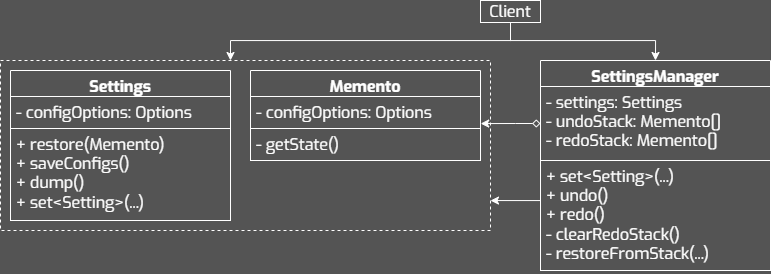

The diagram above was exported from draw.io. Its source (the exported page's mxGraphModel, read from the mxfile embedded in the PNG):
<mxGraphModel dx="2424" dy="1391" grid="1" gridSize="10" guides="1" tooltips="1" connect="1" arrows="1" fold="1" page="1" pageScale="1" pageWidth="827" pageHeight="1169" background="#545454" math="0" shadow="0">
  <root>
    <mxCell id="0" />
    <mxCell id="1" parent="0" />
    <mxCell id="2" value="" style="rounded=0;whiteSpace=wrap;html=1;fillColor=none;strokeColor=#FFFFFF;dashed=1;" vertex="1" parent="1">
      <mxGeometry x="20" y="500" width="490" height="170" as="geometry" />
    </mxCell>
    <mxCell id="3" value="Settings" style="swimlane;fontStyle=1;align=center;verticalAlign=top;childLayout=stackLayout;horizontal=1;startSize=26;horizontalStack=0;resizeParent=1;resizeParentMax=0;resizeLast=0;collapsible=1;marginBottom=0;whiteSpace=wrap;fontFamily=Exo;fillColor=none;fontColor=#FFFFFF;strokeColor=#FFFFFF;fontSize=16;spacing=2;spacingTop=0;spacingBottom=0;html=1;" vertex="1" parent="1">
      <mxGeometry x="30" y="510" width="220" height="150" as="geometry" />
    </mxCell>
    <mxCell id="4" value="- configOptions: Options" style="text;align=left;verticalAlign=top;spacingLeft=4;spacingRight=4;overflow=hidden;rotatable=0;points=[[0,0.5],[1,0.5]];portConstraint=eastwest;whiteSpace=wrap;fontFamily=Exo;fontColor=#FFFFFF;strokeColor=#FFFFFF;fontSize=16;spacing=2;spacingTop=0;spacingBottom=0;html=1;" vertex="1" parent="3">
      <mxGeometry y="26" width="220" height="32" as="geometry" />
    </mxCell>
    <mxCell id="5" value="+ restore(Memento)&lt;br&gt;+ saveConfigs()&lt;div&gt;+ dump()&lt;/div&gt;&lt;div&gt;+ set&amp;lt;Setting&amp;gt;(...)&lt;/div&gt;" style="text;align=left;verticalAlign=top;spacingLeft=4;spacingRight=4;overflow=hidden;rotatable=0;points=[[0,0.5],[1,0.5]];portConstraint=eastwest;whiteSpace=wrap;fontFamily=Exo;fontColor=#FFFFFF;strokeColor=#FFFFFF;fontSize=16;spacing=2;spacingTop=0;spacingBottom=0;html=1;" vertex="1" parent="3">
      <mxGeometry y="58" width="220" height="92" as="geometry" />
    </mxCell>
    <mxCell id="6" style="edgeStyle=orthogonalEdgeStyle;rounded=0;orthogonalLoop=1;jettySize=auto;html=1;entryX=0.5;entryY=0;entryDx=0;entryDy=0;strokeColor=#FFFFFF;" edge="1" source="7" target="11" parent="1">
      <mxGeometry relative="1" as="geometry">
        <Array as="points">
          <mxPoint x="530" y="480" />
          <mxPoint x="675" y="480" />
        </Array>
      </mxGeometry>
    </mxCell>
    <mxCell id="7" value="Client" style="whiteSpace=wrap;fontFamily=Exo;fillColor=none;fontColor=#FFFFFF;strokeColor=#FFFFFF;fontSize=16;spacing=2;spacingTop=0;spacingBottom=0;html=1;" vertex="1" parent="1">
      <mxGeometry x="500" y="440" width="60" height="22" as="geometry" />
    </mxCell>
    <mxCell id="8" value="Memento" style="swimlane;fontStyle=1;align=center;verticalAlign=top;childLayout=stackLayout;horizontal=1;startSize=26;horizontalStack=0;resizeParent=1;resizeParentMax=0;resizeLast=0;collapsible=1;marginBottom=0;whiteSpace=wrap;fontFamily=Exo;fillColor=none;fontColor=#FFFFFF;strokeColor=#FFFFFF;fontSize=16;spacing=2;spacingTop=0;spacingBottom=0;html=1;" vertex="1" parent="1">
      <mxGeometry x="270" y="510" width="230" height="90" as="geometry" />
    </mxCell>
    <mxCell id="9" value="- configOptions: Options" style="text;align=left;verticalAlign=top;spacingLeft=4;spacingRight=4;overflow=hidden;rotatable=0;points=[[0,0.5],[1,0.5]];portConstraint=eastwest;whiteSpace=wrap;fontFamily=Exo;fontColor=#FFFFFF;strokeColor=#FFFFFF;fontSize=16;spacing=2;spacingTop=0;spacingBottom=0;html=1;" vertex="1" parent="8">
      <mxGeometry y="26" width="230" height="32" as="geometry" />
    </mxCell>
    <mxCell id="10" value="- getState()" style="text;align=left;verticalAlign=top;spacingLeft=4;spacingRight=4;overflow=hidden;rotatable=0;points=[[0,0.5],[1,0.5]];portConstraint=eastwest;whiteSpace=wrap;fontFamily=Exo;fontColor=#FFFFFF;strokeColor=#FFFFFF;fontSize=16;spacing=2;spacingTop=0;spacingBottom=0;html=1;" vertex="1" parent="8">
      <mxGeometry y="58" width="230" height="32" as="geometry" />
    </mxCell>
    <mxCell id="11" value="SettingsManager" style="swimlane;fontStyle=1;align=center;verticalAlign=top;childLayout=stackLayout;horizontal=1;startSize=26;horizontalStack=0;resizeParent=1;resizeParentMax=0;resizeLast=0;collapsible=1;marginBottom=0;whiteSpace=wrap;fontFamily=Exo;fillColor=none;fontColor=#FFFFFF;strokeColor=#FFFFFF;fontSize=16;spacing=2;spacingTop=0;spacingBottom=0;html=1;" vertex="1" parent="1">
      <mxGeometry x="560" y="500" width="230" height="210" as="geometry" />
    </mxCell>
    <mxCell id="12" value="- settings: Settings&lt;div&gt;- undoStack: Memento[]&lt;/div&gt;&lt;div&gt;- redoStack: Memento[]&lt;/div&gt;" style="text;align=left;verticalAlign=top;spacingLeft=4;spacingRight=4;overflow=hidden;rotatable=0;points=[[0,0.5],[1,0.5]];portConstraint=eastwest;whiteSpace=wrap;fontFamily=Exo;fontColor=#FFFFFF;strokeColor=#FFFFFF;fontSize=16;spacing=2;spacingTop=0;spacingBottom=0;html=1;" vertex="1" parent="11">
      <mxGeometry y="26" width="230" height="74" as="geometry" />
    </mxCell>
    <mxCell id="13" value="+ set&amp;lt;Setting&amp;gt;(...)&lt;br&gt;+ undo()&lt;div&gt;+ redo()&lt;/div&gt;&lt;div&gt;- clearRedoStack()&lt;/div&gt;&lt;div&gt;- restoreFromStack(...)&lt;/div&gt;" style="text;align=left;verticalAlign=top;spacingLeft=4;spacingRight=4;overflow=hidden;rotatable=0;points=[[0,0.5],[1,0.5]];portConstraint=eastwest;whiteSpace=wrap;fontFamily=Exo;fontColor=#FFFFFF;strokeColor=#FFFFFF;fontSize=16;spacing=2;spacingTop=0;spacingBottom=0;html=1;" vertex="1" parent="11">
      <mxGeometry y="100" width="230" height="110" as="geometry" />
    </mxCell>
    <mxCell id="14" style="edgeStyle=orthogonalEdgeStyle;rounded=0;orthogonalLoop=1;jettySize=auto;html=1;entryX=0.98;entryY=0.371;entryDx=0;entryDy=0;entryPerimeter=0;strokeColor=#FFFFFF;startArrow=diamond;startFill=0;" edge="1" source="12" target="2" parent="1">
      <mxGeometry relative="1" as="geometry" />
    </mxCell>
    <mxCell id="15" style="edgeStyle=orthogonalEdgeStyle;rounded=0;orthogonalLoop=1;jettySize=auto;html=1;strokeColor=#FFFFFF;" edge="1" source="13" parent="1">
      <mxGeometry relative="1" as="geometry">
        <mxPoint x="510" y="640" as="targetPoint" />
        <Array as="points">
          <mxPoint x="510" y="640" />
        </Array>
      </mxGeometry>
    </mxCell>
    <mxCell id="16" style="edgeStyle=orthogonalEdgeStyle;rounded=0;orthogonalLoop=1;jettySize=auto;html=1;strokeColor=#FFFFFF;" edge="1" source="7" parent="1">
      <mxGeometry relative="1" as="geometry">
        <mxPoint x="250" y="500" as="targetPoint" />
        <Array as="points">
          <mxPoint x="530" y="480" />
          <mxPoint x="250" y="480" />
        </Array>
      </mxGeometry>
    </mxCell>
  </root>
</mxGraphModel>